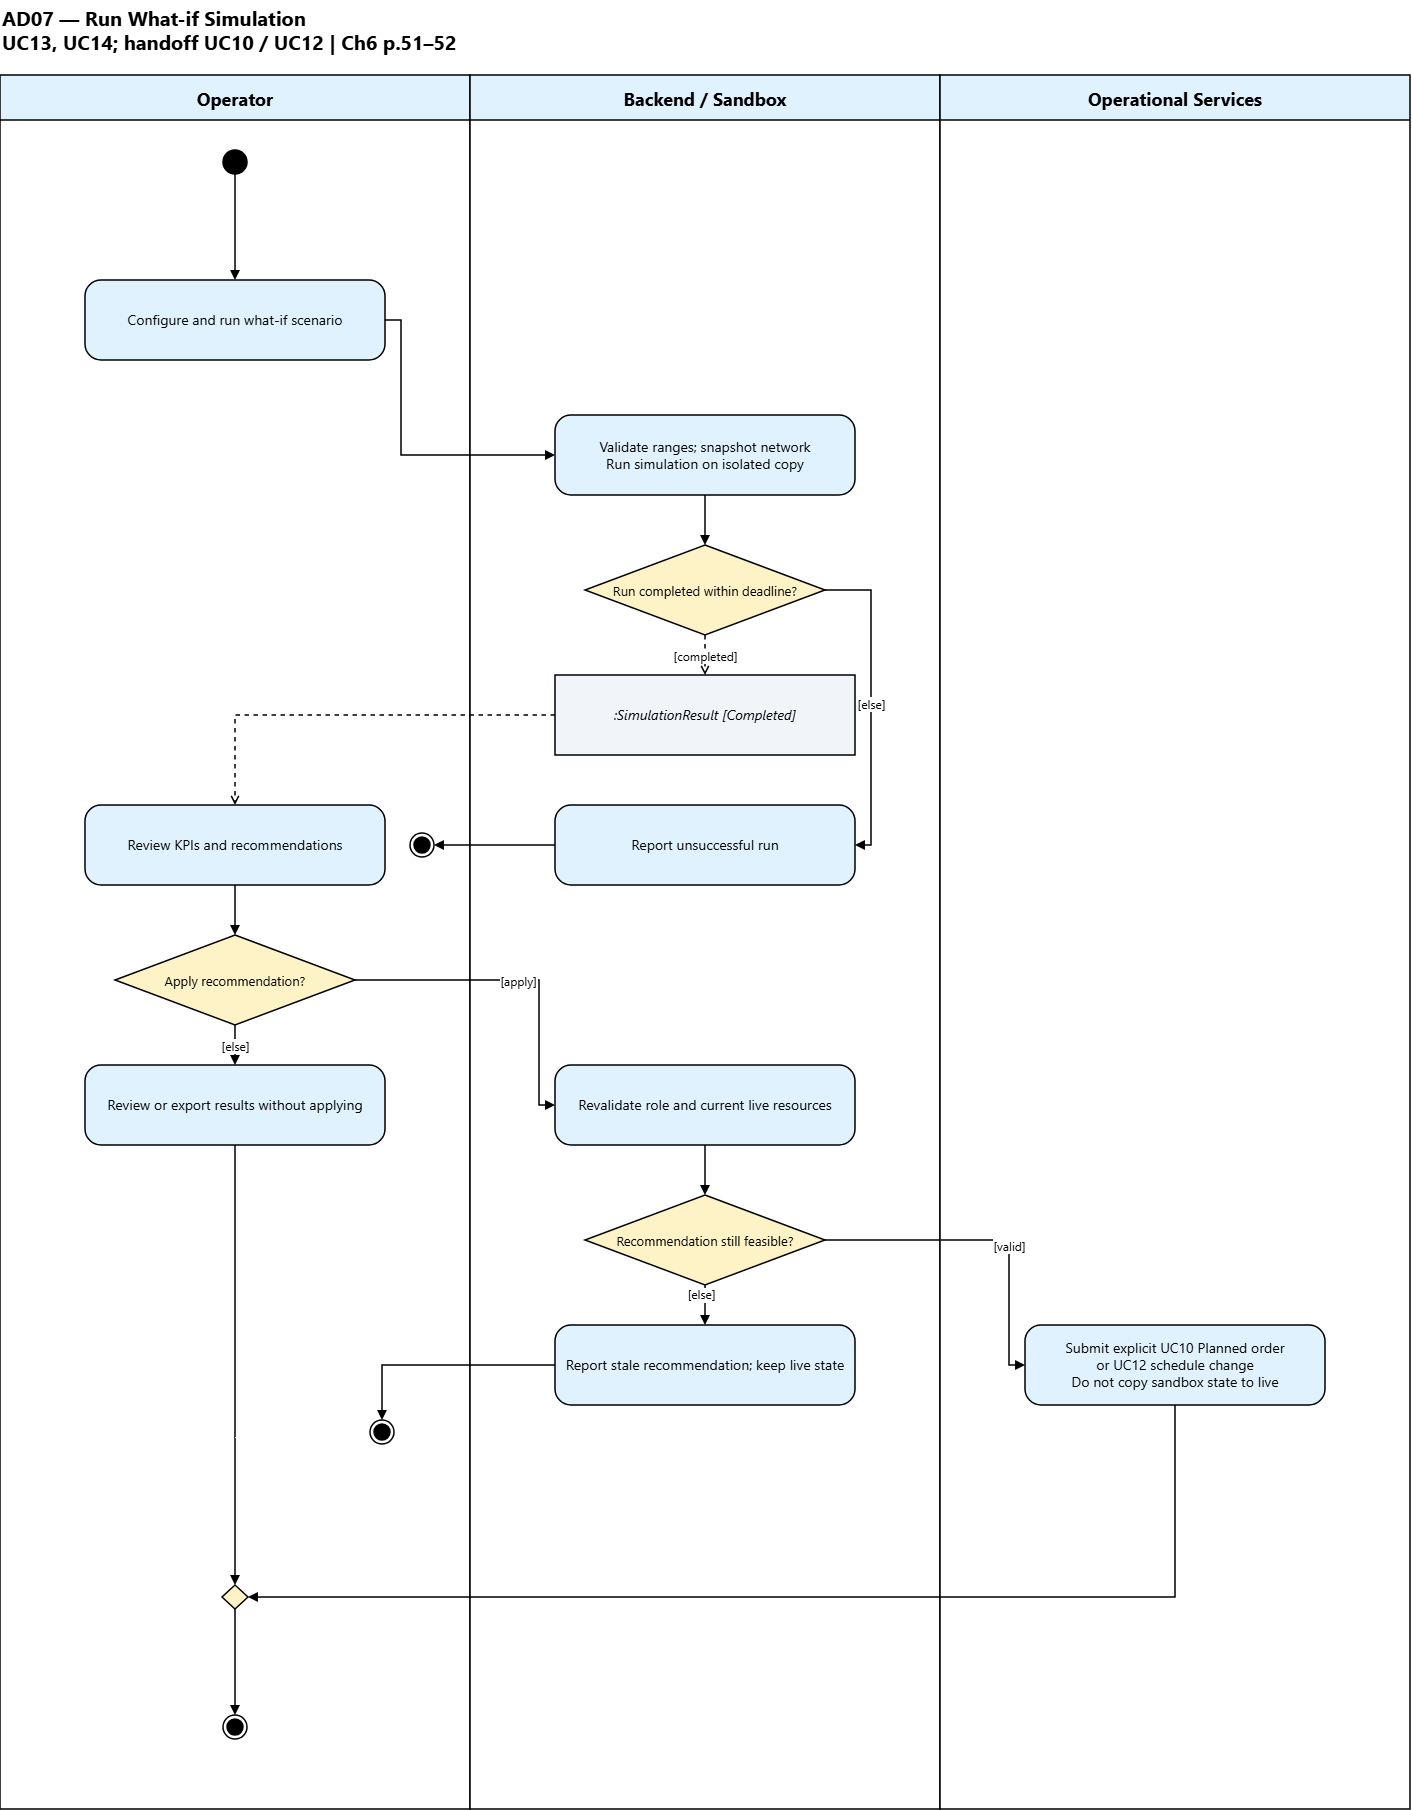

The diagram above was exported from draw.io. Its source (the exported page's mxGraphModel, read from the mxfile embedded in the PNG):
<mxGraphModel dx="3352" dy="1890" grid="1" gridSize="10" guides="1" tooltips="1" connect="1" arrows="1" fold="1" page="1" pageScale="1" pageWidth="1470" pageHeight="1849" math="0" shadow="0">
  <root>
    <mxCell id="0" />
    <mxCell id="1" parent="0" />
    <mxCell id="title" parent="1" style="html=0;fontFamily=Segoe UI;fontSize=14;fontColor=#000000;strokeColor=#000000;strokeWidth=1.5;text;strokeColor=none;fillColor=none;align=left;fontSize=20;fontStyle=1;" value="AD07 — Run What-if Simulation&#10;UC13, UC14; handoff UC10 / UC12 | Ch6 p.51–52" vertex="1">
      <mxGeometry height="65" width="1410" x="30" y="10" as="geometry" />
    </mxCell>
    <mxCell id="lane_0" parent="1" style="html=0;fontFamily=Segoe UI;fontSize=14;fontColor=#000000;strokeColor=#000000;strokeWidth=1.5;swimlane;startSize=45;fillColor=#e0f2fe;swimlaneFillColor=#ffffff;pointerEvents=0;collapsible=0;fontSize=18;fontStyle=1;" value="Operator" vertex="1">
      <mxGeometry height="1734" width="470" x="30" y="85" as="geometry" />
    </mxCell>
    <mxCell id="n0" parent="lane_0" style="html=0;fontFamily=Segoe UI;fontSize=14;fontColor=#000000;strokeColor=#000000;strokeWidth=1.5;fillColor=#000000;ellipse;" value="" vertex="1">
      <mxGeometry height="24" width="24" x="223" y="75" as="geometry" />
    </mxCell>
    <mxCell id="n1" parent="lane_0" style="html=0;fontFamily=Segoe UI;fontSize=14;fontColor=#000000;strokeColor=#000000;strokeWidth=1.5;whiteSpace=wrap;fillColor=#e0f2fe;rounded=1;arcSize=20;" value="Configure and run what-if scenario" vertex="1">
      <mxGeometry height="80" width="300" x="85" y="205" as="geometry" />
    </mxCell>
    <mxCell id="n8" parent="lane_0" style="html=0;fontFamily=Segoe UI;fontSize=14;fontColor=#000000;strokeColor=#000000;strokeWidth=1.5;whiteSpace=wrap;fillColor=#e0f2fe;rounded=1;arcSize=20;" value="Review KPIs and recommendations" vertex="1">
      <mxGeometry height="80" width="300" x="85" y="730" as="geometry" />
    </mxCell>
    <mxCell id="n9" parent="lane_0" style="html=0;fontFamily=Segoe UI;fontSize=14;fontColor=#000000;strokeColor=#000000;strokeWidth=1.5;rhombus;whiteSpace=wrap;fillColor=#fef3c7;fontSize=13;" value="Apply recommendation?" vertex="1">
      <mxGeometry height="90" width="240" x="115" y="860" as="geometry" />
    </mxCell>
    <mxCell id="n14" parent="lane_0" style="html=0;fontFamily=Segoe UI;fontSize=14;fontColor=#000000;strokeColor=#000000;strokeWidth=1.5;shape=endState;fillColor=#000000;" value="" vertex="1">
      <mxGeometry height="24" width="24" x="370" y="1345" as="geometry" />
    </mxCell>
    <mxCell id="n15" parent="lane_0" style="html=0;fontFamily=Segoe UI;fontSize=14;fontColor=#000000;strokeColor=#000000;strokeWidth=1.5;whiteSpace=wrap;fillColor=#e0f2fe;rounded=1;arcSize=20;" value="Review or export results without applying" vertex="1">
      <mxGeometry height="80" width="300" x="85" y="990" as="geometry" />
    </mxCell>
    <mxCell id="n16" parent="lane_0" style="html=0;fontFamily=Segoe UI;fontSize=14;fontColor=#000000;strokeColor=#000000;strokeWidth=1.5;rhombus;whiteSpace=wrap;fillColor=#fef3c7;fontSize=13;" value="" vertex="1">
      <mxGeometry height="24" width="26" x="222" y="1510" as="geometry" />
    </mxCell>
    <mxCell id="n18" parent="lane_0" style="html=0;fontFamily=Segoe UI;fontSize=14;fontColor=#000000;strokeColor=#000000;strokeWidth=1.5;shape=endState;fillColor=#000000;" value="" vertex="1">
      <mxGeometry height="24" width="24" x="410" y="758" as="geometry" />
    </mxCell>
    <mxCell id="n19" parent="lane_0" style="html=0;fontFamily=Segoe UI;fontSize=14;fontColor=#000000;strokeColor=#000000;strokeWidth=1.5;shape=endState;fillColor=#000000;" value="" vertex="1">
      <mxGeometry height="24" width="24" x="223" y="1640" as="geometry" />
    </mxCell>
    <mxCell id="lane_1" parent="1" style="html=0;fontFamily=Segoe UI;fontSize=14;fontColor=#000000;strokeColor=#000000;strokeWidth=1.5;swimlane;startSize=45;fillColor=#e0f2fe;swimlaneFillColor=#ffffff;pointerEvents=0;collapsible=0;fontSize=18;fontStyle=1;" value="Backend / Sandbox" vertex="1">
      <mxGeometry height="1734" width="470" x="500" y="85" as="geometry" />
    </mxCell>
    <mxCell id="n5" parent="lane_1" style="html=0;fontFamily=Segoe UI;fontSize=14;fontColor=#000000;strokeColor=#000000;strokeWidth=1.5;whiteSpace=wrap;fillColor=#e0f2fe;rounded=1;arcSize=20;" value="Validate ranges; snapshot network&#10;Run simulation on isolated copy" vertex="1">
      <mxGeometry height="80" width="300" x="85" y="340" as="geometry" />
    </mxCell>
    <mxCell id="n6" parent="lane_1" style="html=0;fontFamily=Segoe UI;fontSize=14;fontColor=#000000;strokeColor=#000000;strokeWidth=1.5;rhombus;whiteSpace=wrap;fillColor=#fef3c7;fontSize=13;" value="Run completed within deadline?" vertex="1">
      <mxGeometry height="90" width="240" x="115" y="470" as="geometry" />
    </mxCell>
    <mxCell id="n7" parent="lane_1" style="html=0;fontFamily=Segoe UI;fontSize=14;fontColor=#000000;strokeColor=#000000;strokeWidth=1.5;whiteSpace=wrap;rounded=0;fillColor=#f1f5f9;fontStyle=2;" value=":SimulationResult [Completed]" vertex="1">
      <mxGeometry height="80" width="300" x="85" y="600" as="geometry" />
    </mxCell>
    <mxCell id="n10" parent="lane_1" style="html=0;fontFamily=Segoe UI;fontSize=14;fontColor=#000000;strokeColor=#000000;strokeWidth=1.5;whiteSpace=wrap;fillColor=#e0f2fe;rounded=1;arcSize=20;" value="Revalidate role and current live resources" vertex="1">
      <mxGeometry height="80" width="300" x="85" y="990" as="geometry" />
    </mxCell>
    <mxCell id="n11" parent="lane_1" style="html=0;fontFamily=Segoe UI;fontSize=14;fontColor=#000000;strokeColor=#000000;strokeWidth=1.5;rhombus;whiteSpace=wrap;fillColor=#fef3c7;fontSize=13;" value="Recommendation still feasible?" vertex="1">
      <mxGeometry height="90" width="240" x="115" y="1120" as="geometry" />
    </mxCell>
    <mxCell id="n13" parent="lane_1" style="html=0;fontFamily=Segoe UI;fontSize=14;fontColor=#000000;strokeColor=#000000;strokeWidth=1.5;whiteSpace=wrap;fillColor=#e0f2fe;rounded=1;arcSize=20;" value="Report stale recommendation; keep live state" vertex="1">
      <mxGeometry height="80" width="300" x="85" y="1250" as="geometry" />
    </mxCell>
    <mxCell id="n17" parent="lane_1" style="html=0;fontFamily=Segoe UI;fontSize=14;fontColor=#000000;strokeColor=#000000;strokeWidth=1.5;whiteSpace=wrap;fillColor=#e0f2fe;rounded=1;arcSize=20;" value="Report unsuccessful run" vertex="1">
      <mxGeometry height="80" width="300" x="85" y="730" as="geometry" />
    </mxCell>
    <mxCell id="lane_2" parent="1" style="html=0;fontFamily=Segoe UI;fontSize=14;fontColor=#000000;strokeColor=#000000;strokeWidth=1.5;swimlane;startSize=45;fillColor=#e0f2fe;swimlaneFillColor=#ffffff;pointerEvents=0;collapsible=0;fontSize=18;fontStyle=1;" value="Operational Services" vertex="1">
      <mxGeometry height="1734" width="470" x="970" y="85" as="geometry" />
    </mxCell>
    <mxCell id="n12" parent="lane_2" style="html=0;fontFamily=Segoe UI;fontSize=14;fontColor=#000000;strokeColor=#000000;strokeWidth=1.5;whiteSpace=wrap;fillColor=#e0f2fe;rounded=1;arcSize=20;" value="Submit explicit UC10 Planned order&#10;or UC12 schedule change&#10;Do not copy sandbox state to live" vertex="1">
      <mxGeometry height="80" width="300" x="85" y="1250" as="geometry" />
    </mxCell>
    <mxCell id="e0" edge="1" parent="1" source="n0" style="html=0;fontFamily=Segoe UI;fontSize=14;fontColor=#000000;strokeColor=#000000;strokeWidth=1.5;endArrow=block;endFill=1;rounded=0;jumpStyle=arc;jumpSize=8;edgeStyle=none;exitX=.5;exitY=1;entryX=.5;entryY=0;" target="n1" value="">
      <mxGeometry relative="1" as="geometry" />
    </mxCell>
    <mxCell id="e1" edge="1" parent="1" source="n1" style="html=0;fontFamily=Segoe UI;fontSize=14;fontColor=#000000;strokeColor=#000000;strokeWidth=1.5;endArrow=block;endFill=1;rounded=0;jumpStyle=arc;jumpSize=8;edgeStyle=none;exitX=1;exitY=.5;entryX=0;entryY=.5;" target="n5" value="">
      <mxGeometry relative="1" as="geometry">
        <Array as="points">
          <mxPoint x="431" y="330" />
          <mxPoint x="431" y="465" />
        </Array>
      </mxGeometry>
    </mxCell>
    <mxCell id="e5" edge="1" parent="1" source="n5" style="html=0;fontFamily=Segoe UI;fontSize=14;fontColor=#000000;strokeColor=#000000;strokeWidth=1.5;endArrow=block;endFill=1;rounded=0;jumpStyle=arc;jumpSize=8;edgeStyle=none;exitX=.5;exitY=1;entryX=.5;entryY=0;" target="n6" value="">
      <mxGeometry relative="1" as="geometry" />
    </mxCell>
    <mxCell id="e6" edge="1" parent="1" source="n6" style="html=0;fontFamily=Segoe UI;fontSize=14;fontColor=#000000;strokeColor=#000000;strokeWidth=1.5;endArrow=block;endFill=1;rounded=0;jumpStyle=arc;jumpSize=8;dashed=1;endArrow=open;endFill=0;edgeStyle=none;exitX=.5;exitY=1;entryX=.5;entryY=0;" target="n7" value="">
      <mxGeometry relative="1" as="geometry" />
    </mxCell>
    <mxCell id="label_e6" parent="e6" style="html=0;fontFamily=Segoe UI;fontSize=14;fontColor=#000000;strokeColor=#000000;strokeWidth=1.5;edgeLabel;align=center;verticalAlign=middle;labelBackgroundColor=#ffffff;resizable=0;fontSize=12;" value="[completed]" vertex="1">
      <mxGeometry relative="1" as="geometry">
        <mxPoint as="offset" />
      </mxGeometry>
    </mxCell>
    <mxCell id="e7" edge="1" parent="1" source="n7" style="html=0;fontFamily=Segoe UI;fontSize=14;fontColor=#000000;strokeColor=#000000;strokeWidth=1.5;endArrow=block;endFill=1;rounded=0;jumpStyle=arc;jumpSize=8;dashed=1;endArrow=open;endFill=0;edgeStyle=orthogonalEdgeStyle;exitX=0;exitY=.5;entryX=0.5;entryY=0;entryDx=0;entryDy=0;" target="n8" value="">
      <mxGeometry relative="1" x="-0.3373" as="geometry" />
    </mxCell>
    <mxCell id="e8" edge="1" parent="1" source="n8" style="html=0;fontFamily=Segoe UI;fontSize=14;fontColor=#000000;strokeColor=#000000;strokeWidth=1.5;endArrow=block;endFill=1;rounded=0;jumpStyle=arc;jumpSize=8;edgeStyle=none;exitX=.5;exitY=1;entryX=.5;entryY=0;" target="n9" value="">
      <mxGeometry relative="1" as="geometry" />
    </mxCell>
    <mxCell id="e9" edge="1" parent="1" source="n9" style="html=0;fontFamily=Segoe UI;fontSize=14;fontColor=#000000;strokeColor=#000000;strokeWidth=1.5;endArrow=block;endFill=1;rounded=0;jumpStyle=arc;jumpSize=8;exitDx=0;exitDy=0;exitPerimeter=0;edgeStyle=none;exitX=1;exitY=.5;entryX=0;entryY=.5;" target="n10" value="">
      <mxGeometry relative="1" as="geometry">
        <Array as="points">
          <mxPoint x="569" y="990" />
          <mxPoint x="569" y="1115" />
        </Array>
      </mxGeometry>
    </mxCell>
    <mxCell id="label_e9" parent="e9" style="html=0;fontFamily=Segoe UI;fontSize=14;fontColor=#000000;strokeColor=#000000;strokeWidth=1.5;edgeLabel;align=center;verticalAlign=middle;labelBackgroundColor=#ffffff;resizable=0;fontSize=12;" value="[apply]" vertex="1">
      <mxGeometry relative="1" as="geometry">
        <mxPoint as="offset" />
      </mxGeometry>
    </mxCell>
    <mxCell id="e10" edge="1" parent="1" source="n10" style="html=0;fontFamily=Segoe UI;fontSize=14;fontColor=#000000;strokeColor=#000000;strokeWidth=1.5;endArrow=block;endFill=1;rounded=0;jumpStyle=arc;jumpSize=8;edgeStyle=none;exitX=.5;exitY=1;entryX=.5;entryY=0;" target="n11" value="">
      <mxGeometry relative="1" as="geometry" />
    </mxCell>
    <mxCell id="e11" edge="1" parent="1" source="n11" style="html=0;fontFamily=Segoe UI;fontSize=14;fontColor=#000000;strokeColor=#000000;strokeWidth=1.5;endArrow=block;endFill=1;rounded=0;jumpStyle=arc;jumpSize=8;exitDx=0;exitDy=0;entryDx=0;entryDy=0;edgeStyle=none;exitX=1;exitY=.5;entryX=0;entryY=.5;" target="n12" value="">
      <mxGeometry relative="1" x="0.1632" as="geometry">
        <Array as="points">
          <mxPoint x="1039" y="1250" />
          <mxPoint x="1039" y="1375" />
        </Array>
      </mxGeometry>
    </mxCell>
    <mxCell id="label_e11" parent="e11" style="html=0;fontFamily=Segoe UI;fontSize=14;fontColor=#000000;strokeColor=#000000;strokeWidth=1.5;edgeLabel;align=center;verticalAlign=middle;labelBackgroundColor=#ffffff;resizable=0;fontSize=12;" value="[valid]" vertex="1">
      <mxGeometry relative="1" x="0.1632" as="geometry">
        <mxPoint as="offset" />
      </mxGeometry>
    </mxCell>
    <mxCell id="e12" edge="1" parent="1" source="n11" style="html=0;fontFamily=Segoe UI;fontSize=14;fontColor=#000000;strokeColor=#000000;strokeWidth=1.5;endArrow=block;endFill=1;rounded=0;jumpStyle=arc;jumpSize=8;exitDx=0;exitDy=0;edgeStyle=none;exitX=.5;exitY=1;entryX=.5;entryY=0;" target="n13" value="">
      <mxGeometry relative="1" as="geometry" />
    </mxCell>
    <mxCell id="label_e12" parent="e12" style="html=0;fontFamily=Segoe UI;fontSize=14;fontColor=#000000;strokeColor=#000000;strokeWidth=1.5;edgeLabel;align=center;verticalAlign=middle;labelBackgroundColor=#ffffff;resizable=0;fontSize=12;" value="[else]" vertex="1">
      <mxGeometry relative="1" as="geometry">
        <mxPoint x="-3.8999999999999773" y="-11.3499755859375" as="offset" />
      </mxGeometry>
    </mxCell>
    <mxCell id="e13" edge="1" parent="1" source="n13" style="html=0;fontFamily=Segoe UI;fontSize=14;fontColor=#000000;strokeColor=#000000;strokeWidth=1.5;endArrow=block;endFill=1;rounded=0;jumpStyle=arc;jumpSize=8;edgeStyle=orthogonalEdgeStyle;exitX=0;exitY=.5;entryX=.5;entryY=0;" target="n14" value="">
      <mxGeometry relative="1" as="geometry" />
    </mxCell>
    <mxCell id="e14" edge="1" parent="1" source="n9" style="html=0;fontFamily=Segoe UI;fontSize=14;fontColor=#000000;strokeColor=#000000;strokeWidth=1.5;endArrow=block;endFill=1;rounded=0;jumpStyle=arc;jumpSize=8;entryDx=0;entryDy=0;edgeStyle=none;exitX=.5;exitY=1;entryX=.5;entryY=0;" target="n15" value="">
      <mxGeometry relative="1" as="geometry" />
    </mxCell>
    <mxCell id="label_e14" parent="e14" style="html=0;fontFamily=Segoe UI;fontSize=14;fontColor=#000000;strokeColor=#000000;strokeWidth=1.5;edgeLabel;align=center;verticalAlign=middle;labelBackgroundColor=#ffffff;resizable=0;fontSize=12;" value="[else]" vertex="1">
      <mxGeometry relative="1" as="geometry">
        <mxPoint as="offset" />
      </mxGeometry>
    </mxCell>
    <mxCell id="e15" edge="1" parent="1" source="n12" style="html=0;fontFamily=Segoe UI;fontSize=14;fontColor=#000000;strokeColor=#000000;strokeWidth=1.5;endArrow=block;endFill=1;rounded=0;jumpStyle=arc;jumpSize=8;entryDx=0;entryDy=0;edgeStyle=orthogonalEdgeStyle;exitX=.5;exitY=1;entryX=1;entryY=0.5;" target="n16" value="">
      <mxGeometry relative="1" x="0.0133" as="geometry" />
    </mxCell>
    <mxCell id="e16" edge="1" parent="1" source="n15" style="html=0;fontFamily=Segoe UI;fontSize=14;fontColor=#000000;strokeColor=#000000;strokeWidth=1.5;endArrow=block;endFill=1;rounded=0;jumpStyle=arc;jumpSize=8;exitDx=0;exitDy=0;entryDx=0;entryDy=0;edgeStyle=orthogonalEdgeStyle;exitX=.5;exitY=1;entryX=0.5;entryY=0;" target="n16" value=" ">
      <mxGeometry relative="1" x="0.3212" as="geometry" />
    </mxCell>
    <mxCell id="e17" edge="1" parent="1" source="n6" style="html=0;fontFamily=Segoe UI;fontSize=14;fontColor=#000000;strokeColor=#000000;strokeWidth=1.5;endArrow=block;endFill=1;rounded=0;jumpStyle=arc;jumpSize=8;edgeStyle=none;exitX=1;exitY=.5;entryX=1;entryY=.5;" target="n17" value="">
      <mxGeometry relative="1" as="geometry">
        <Array as="points">
          <mxPoint x="901" y="600" />
          <mxPoint x="901" y="855" />
        </Array>
      </mxGeometry>
    </mxCell>
    <mxCell id="label_e17" parent="e17" style="html=0;fontFamily=Segoe UI;fontSize=14;fontColor=#000000;strokeColor=#000000;strokeWidth=1.5;edgeLabel;align=center;verticalAlign=middle;labelBackgroundColor=#ffffff;resizable=0;fontSize=12;" value="[else]" vertex="1">
      <mxGeometry relative="1" as="geometry">
        <mxPoint as="offset" />
      </mxGeometry>
    </mxCell>
    <mxCell id="e18" edge="1" parent="1" source="n17" style="html=0;fontFamily=Segoe UI;fontSize=14;fontColor=#000000;strokeColor=#000000;strokeWidth=1.5;endArrow=block;endFill=1;rounded=0;jumpStyle=arc;jumpSize=8;edgeStyle=orthogonalEdgeStyle;exitX=0;exitY=.5;entryX=1;entryY=0.5;entryDx=0;entryDy=0;" target="n18" value="">
      <mxGeometry relative="1" as="geometry" />
    </mxCell>
    <mxCell id="e19" edge="1" parent="1" source="n16" style="html=0;fontFamily=Segoe UI;fontSize=14;fontColor=#000000;strokeColor=#000000;strokeWidth=1.5;endArrow=block;endFill=1;rounded=0;jumpStyle=arc;jumpSize=8;edgeStyle=none;exitX=.5;exitY=1;entryX=.5;entryY=0;" target="n19" value="">
      <mxGeometry relative="1" as="geometry" />
    </mxCell>
  </root>
</mxGraphModel>